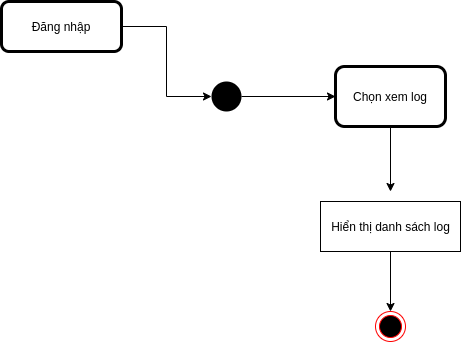

The diagram above was exported from draw.io. Its source (the exported page's mxGraphModel, read from the mxfile embedded in the PNG):
<mxGraphModel dx="1038" dy="592" grid="1" gridSize="10" guides="1" tooltips="1" connect="1" arrows="1" fold="1" page="1" pageScale="1" pageWidth="827" pageHeight="1169" math="0" shadow="0">
  <root>
    <mxCell id="0" />
    <mxCell id="1" parent="0" />
    <mxCell id="X9_qQfgBRSfq_HUUm1x6-6" style="edgeStyle=orthogonalEdgeStyle;rounded=0;orthogonalLoop=1;jettySize=auto;html=1;entryX=0;entryY=0.5;entryDx=0;entryDy=0;" parent="1" source="X9_qQfgBRSfq_HUUm1x6-1" target="X9_qQfgBRSfq_HUUm1x6-5" edge="1">
      <mxGeometry relative="1" as="geometry" />
    </mxCell>
    <mxCell id="X9_qQfgBRSfq_HUUm1x6-1" value="" style="ellipse;fillColor=#000000;strokeColor=none;" parent="1" vertex="1">
      <mxGeometry x="290" y="110" width="30" height="30" as="geometry" />
    </mxCell>
    <mxCell id="X9_qQfgBRSfq_HUUm1x6-2" value="" style="ellipse;html=1;shape=endState;fillColor=#000000;strokeColor=#ff0000;" parent="1" vertex="1">
      <mxGeometry x="454" y="340" width="30" height="30" as="geometry" />
    </mxCell>
    <mxCell id="X9_qQfgBRSfq_HUUm1x6-4" style="edgeStyle=orthogonalEdgeStyle;rounded=0;orthogonalLoop=1;jettySize=auto;html=1;entryX=0;entryY=0.5;entryDx=0;entryDy=0;" parent="1" source="X9_qQfgBRSfq_HUUm1x6-3" target="X9_qQfgBRSfq_HUUm1x6-1" edge="1">
      <mxGeometry relative="1" as="geometry" />
    </mxCell>
    <mxCell id="X9_qQfgBRSfq_HUUm1x6-3" value="Đăng nhập" style="shape=ext;rounded=1;html=1;whiteSpace=wrap;strokeWidth=3;" parent="1" vertex="1">
      <mxGeometry x="80" y="30" width="120" height="50" as="geometry" />
    </mxCell>
    <mxCell id="X9_qQfgBRSfq_HUUm1x6-8" style="edgeStyle=orthogonalEdgeStyle;rounded=0;orthogonalLoop=1;jettySize=auto;html=1;" parent="1" source="X9_qQfgBRSfq_HUUm1x6-5" edge="1">
      <mxGeometry relative="1" as="geometry">
        <mxPoint x="469" y="220" as="targetPoint" />
      </mxGeometry>
    </mxCell>
    <mxCell id="X9_qQfgBRSfq_HUUm1x6-5" value="Chọn xem log" style="shape=ext;rounded=1;html=1;whiteSpace=wrap;strokeWidth=3;" parent="1" vertex="1">
      <mxGeometry x="414" y="95" width="110" height="60" as="geometry" />
    </mxCell>
    <mxCell id="X9_qQfgBRSfq_HUUm1x6-9" style="edgeStyle=orthogonalEdgeStyle;rounded=0;orthogonalLoop=1;jettySize=auto;html=1;" parent="1" source="X9_qQfgBRSfq_HUUm1x6-7" target="X9_qQfgBRSfq_HUUm1x6-2" edge="1">
      <mxGeometry relative="1" as="geometry" />
    </mxCell>
    <mxCell id="X9_qQfgBRSfq_HUUm1x6-7" value="Hiển thị danh sách log" style="html=1;dashed=0;whitespace=wrap;" parent="1" vertex="1">
      <mxGeometry x="399" y="230" width="140" height="50" as="geometry" />
    </mxCell>
  </root>
</mxGraphModel>